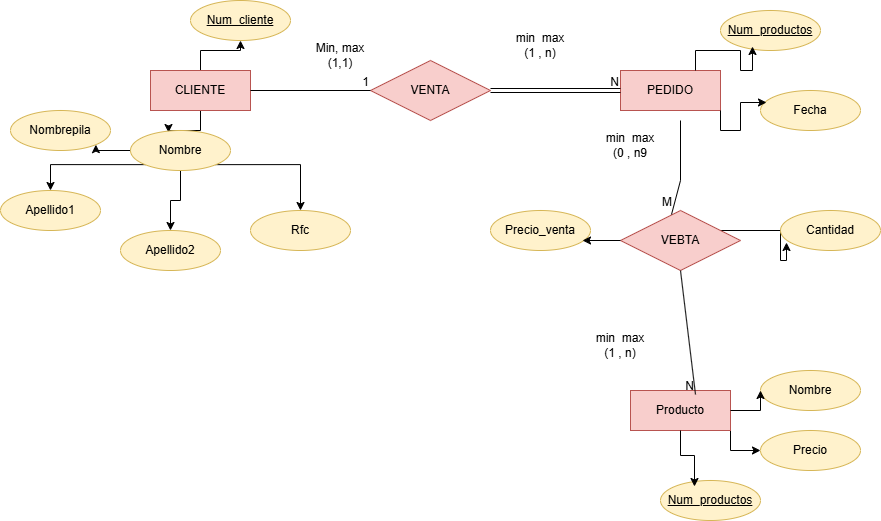

The diagram above was exported from draw.io. Its source (the exported page's mxGraphModel, read from the mxfile embedded in the PNG):
<mxGraphModel dx="2233" dy="780" grid="1" gridSize="10" guides="1" tooltips="1" connect="1" arrows="1" fold="1" page="1" pageScale="1" pageWidth="827" pageHeight="1169" math="0" shadow="0">
  <root>
    <mxCell id="0" />
    <mxCell id="1" parent="0" />
    <mxCell id="iXusgd5Kz6GVoPNltTpG-21" edge="1" parent="1" source="iXusgd5Kz6GVoPNltTpG-1" style="edgeStyle=orthogonalEdgeStyle;rounded=0;orthogonalLoop=1;jettySize=auto;html=1;exitX=0.5;exitY=0;exitDx=0;exitDy=0;entryX=0.5;entryY=1;entryDx=0;entryDy=0;" target="iXusgd5Kz6GVoPNltTpG-2">
      <mxGeometry relative="1" as="geometry" />
    </mxCell>
    <mxCell id="iXusgd5Kz6GVoPNltTpG-23" edge="1" parent="1" source="iXusgd5Kz6GVoPNltTpG-1" style="edgeStyle=orthogonalEdgeStyle;rounded=0;orthogonalLoop=1;jettySize=auto;html=1;entryX=0.38;entryY=0.05;entryDx=0;entryDy=0;entryPerimeter=0;" target="iXusgd5Kz6GVoPNltTpG-3" value="">
      <mxGeometry relative="1" as="geometry" />
    </mxCell>
    <mxCell id="iXusgd5Kz6GVoPNltTpG-1" parent="1" style="whiteSpace=wrap;html=1;align=center;fillColor=#f8cecc;strokeColor=#b85450;" value="CLIENTE" vertex="1">
      <mxGeometry height="40" width="100" x="40" y="80" as="geometry" />
    </mxCell>
    <mxCell id="iXusgd5Kz6GVoPNltTpG-2" parent="1" style="ellipse;whiteSpace=wrap;html=1;align=center;fontStyle=4;fillColor=#fff2cc;strokeColor=#d6b656;" value="Num_cliente" vertex="1">
      <mxGeometry height="40" width="100" x="80" y="10" as="geometry" />
    </mxCell>
    <mxCell id="iXusgd5Kz6GVoPNltTpG-24" edge="1" parent="1" source="iXusgd5Kz6GVoPNltTpG-3" style="edgeStyle=orthogonalEdgeStyle;rounded=0;orthogonalLoop=1;jettySize=auto;html=1;exitX=0.5;exitY=1;exitDx=0;exitDy=0;" target="iXusgd5Kz6GVoPNltTpG-5">
      <mxGeometry relative="1" as="geometry" />
    </mxCell>
    <mxCell id="iXusgd5Kz6GVoPNltTpG-25" edge="1" parent="1" source="iXusgd5Kz6GVoPNltTpG-3" style="edgeStyle=orthogonalEdgeStyle;rounded=0;orthogonalLoop=1;jettySize=auto;html=1;exitX=1;exitY=1;exitDx=0;exitDy=0;" target="iXusgd5Kz6GVoPNltTpG-4">
      <mxGeometry relative="1" as="geometry" />
    </mxCell>
    <mxCell id="iXusgd5Kz6GVoPNltTpG-26" edge="1" parent="1" source="iXusgd5Kz6GVoPNltTpG-3" style="edgeStyle=orthogonalEdgeStyle;rounded=0;orthogonalLoop=1;jettySize=auto;html=1;exitX=0;exitY=1;exitDx=0;exitDy=0;" target="iXusgd5Kz6GVoPNltTpG-6">
      <mxGeometry relative="1" as="geometry" />
    </mxCell>
    <mxCell id="iXusgd5Kz6GVoPNltTpG-27" edge="1" parent="1" source="iXusgd5Kz6GVoPNltTpG-3" style="edgeStyle=orthogonalEdgeStyle;rounded=0;orthogonalLoop=1;jettySize=auto;html=1;exitX=0;exitY=0.5;exitDx=0;exitDy=0;entryX=1;entryY=1;entryDx=0;entryDy=0;" target="iXusgd5Kz6GVoPNltTpG-7">
      <mxGeometry relative="1" as="geometry" />
    </mxCell>
    <mxCell id="iXusgd5Kz6GVoPNltTpG-3" parent="1" style="ellipse;whiteSpace=wrap;html=1;align=center;fillColor=#fff2cc;strokeColor=#d6b656;" value="Nombre" vertex="1">
      <mxGeometry height="40" width="100" x="20" y="140" as="geometry" />
    </mxCell>
    <mxCell id="iXusgd5Kz6GVoPNltTpG-4" parent="1" style="ellipse;whiteSpace=wrap;html=1;align=center;fillColor=#fff2cc;strokeColor=#d6b656;" value="Rfc" vertex="1">
      <mxGeometry height="40" width="100" x="140" y="220" as="geometry" />
    </mxCell>
    <mxCell id="iXusgd5Kz6GVoPNltTpG-5" parent="1" style="ellipse;whiteSpace=wrap;html=1;align=center;fillColor=#fff2cc;strokeColor=#d6b656;" value="Apellido2" vertex="1">
      <mxGeometry height="40" width="100" x="10" y="240" as="geometry" />
    </mxCell>
    <mxCell id="iXusgd5Kz6GVoPNltTpG-6" parent="1" style="ellipse;whiteSpace=wrap;html=1;align=center;fillColor=#fff2cc;strokeColor=#d6b656;" value="Apellido1" vertex="1">
      <mxGeometry height="40" width="100" x="-110" y="200" as="geometry" />
    </mxCell>
    <mxCell id="iXusgd5Kz6GVoPNltTpG-7" parent="1" style="ellipse;whiteSpace=wrap;html=1;align=center;fillColor=#fff2cc;strokeColor=#d6b656;" value="Nombrepila" vertex="1">
      <mxGeometry height="40" width="100" x="-100" y="120" as="geometry" />
    </mxCell>
    <mxCell id="iXusgd5Kz6GVoPNltTpG-8" parent="1" style="shape=rhombus;perimeter=rhombusPerimeter;whiteSpace=wrap;html=1;align=center;fillColor=#f8cecc;strokeColor=#b85450;" value="VENTA" vertex="1">
      <mxGeometry height="60" width="120" x="260" y="70" as="geometry" />
    </mxCell>
    <mxCell id="iXusgd5Kz6GVoPNltTpG-9" parent="1" style="whiteSpace=wrap;html=1;align=center;fillColor=#f8cecc;strokeColor=#b85450;" value="PEDIDO" vertex="1">
      <mxGeometry height="40" width="100" x="510" y="80" as="geometry" />
    </mxCell>
    <mxCell id="iXusgd5Kz6GVoPNltTpG-10" parent="1" style="ellipse;whiteSpace=wrap;html=1;align=center;fontStyle=4;fillColor=#fff2cc;strokeColor=#d6b656;" value="Num_productos" vertex="1">
      <mxGeometry height="40" width="100" x="610" y="20" as="geometry" />
    </mxCell>
    <mxCell id="iXusgd5Kz6GVoPNltTpG-11" parent="1" style="ellipse;whiteSpace=wrap;html=1;align=center;fillColor=#fff2cc;strokeColor=#d6b656;" value="Fecha" vertex="1">
      <mxGeometry height="40" width="100" x="650" y="100" as="geometry" />
    </mxCell>
    <mxCell id="iXusgd5Kz6GVoPNltTpG-15" edge="1" parent="1" source="iXusgd5Kz6GVoPNltTpG-8" style="shape=link;html=1;rounded=0;entryX=0;entryY=0.5;entryDx=0;entryDy=0;exitX=1;exitY=0.5;exitDx=0;exitDy=0;" target="iXusgd5Kz6GVoPNltTpG-9" value="">
      <mxGeometry relative="1" as="geometry">
        <mxPoint x="330" y="380" as="sourcePoint" />
        <mxPoint x="490" y="380" as="targetPoint" />
      </mxGeometry>
    </mxCell>
    <mxCell id="iXusgd5Kz6GVoPNltTpG-16" connectable="0" parent="iXusgd5Kz6GVoPNltTpG-15" style="resizable=0;html=1;whiteSpace=wrap;align=right;verticalAlign=bottom;" value="N" vertex="1">
      <mxGeometry relative="1" x="1" as="geometry" />
    </mxCell>
    <mxCell id="iXusgd5Kz6GVoPNltTpG-17" edge="1" parent="1" source="iXusgd5Kz6GVoPNltTpG-1" style="endArrow=none;html=1;rounded=0;entryX=0;entryY=0.5;entryDx=0;entryDy=0;exitX=1;exitY=0.5;exitDx=0;exitDy=0;" target="iXusgd5Kz6GVoPNltTpG-8" value="">
      <mxGeometry relative="1" as="geometry">
        <mxPoint x="330" y="380" as="sourcePoint" />
        <mxPoint x="490" y="380" as="targetPoint" />
      </mxGeometry>
    </mxCell>
    <mxCell id="iXusgd5Kz6GVoPNltTpG-18" connectable="0" parent="iXusgd5Kz6GVoPNltTpG-17" style="resizable=0;html=1;whiteSpace=wrap;align=right;verticalAlign=bottom;" value="1" vertex="1">
      <mxGeometry relative="1" x="1" as="geometry" />
    </mxCell>
    <mxCell id="iXusgd5Kz6GVoPNltTpG-28" edge="1" parent="1" source="iXusgd5Kz6GVoPNltTpG-9" style="edgeStyle=orthogonalEdgeStyle;rounded=0;orthogonalLoop=1;jettySize=auto;html=1;exitX=0.75;exitY=0;exitDx=0;exitDy=0;entryX=0.32;entryY=0.9;entryDx=0;entryDy=0;entryPerimeter=0;" target="iXusgd5Kz6GVoPNltTpG-10">
      <mxGeometry relative="1" as="geometry" />
    </mxCell>
    <mxCell id="iXusgd5Kz6GVoPNltTpG-30" edge="1" parent="1" source="iXusgd5Kz6GVoPNltTpG-9" style="edgeStyle=orthogonalEdgeStyle;rounded=0;orthogonalLoop=1;jettySize=auto;html=1;exitX=1;exitY=1;exitDx=0;exitDy=0;entryX=0.06;entryY=0.3;entryDx=0;entryDy=0;entryPerimeter=0;" target="iXusgd5Kz6GVoPNltTpG-11">
      <mxGeometry relative="1" as="geometry" />
    </mxCell>
    <mxCell id="iXusgd5Kz6GVoPNltTpG-41" edge="1" parent="1" source="iXusgd5Kz6GVoPNltTpG-40" style="edgeStyle=orthogonalEdgeStyle;rounded=0;orthogonalLoop=1;jettySize=auto;html=1;exitX=1;exitY=1;exitDx=0;exitDy=0;entryX=0.06;entryY=0.8;entryDx=0;entryDy=0;entryPerimeter=0;" target="iXusgd5Kz6GVoPNltTpG-46">
      <mxGeometry relative="1" as="geometry">
        <Array as="points">
          <mxPoint x="600" y="240" />
          <mxPoint x="670" y="240" />
          <mxPoint x="670" y="270" />
          <mxPoint x="676" y="270" />
        </Array>
        <mxPoint x="560" y="330" as="targetPoint" />
      </mxGeometry>
    </mxCell>
    <mxCell id="iXusgd5Kz6GVoPNltTpG-40" parent="1" style="shape=rhombus;perimeter=rhombusPerimeter;whiteSpace=wrap;html=1;align=center;fillColor=#f8cecc;strokeColor=#b85450;" value="VEBTA" vertex="1">
      <mxGeometry height="60" width="120" x="510" y="220" as="geometry" />
    </mxCell>
    <mxCell id="iXusgd5Kz6GVoPNltTpG-43" parent="1" style="ellipse;whiteSpace=wrap;html=1;align=center;fillColor=#fff2cc;strokeColor=#d6b656;" value="Precio" vertex="1">
      <mxGeometry height="40" width="100" x="650" y="440" as="geometry" />
    </mxCell>
    <mxCell id="iXusgd5Kz6GVoPNltTpG-44" parent="1" style="ellipse;whiteSpace=wrap;html=1;align=center;fillColor=#fff2cc;strokeColor=#d6b656;" value="Nombre" vertex="1">
      <mxGeometry height="40" width="100" x="650" y="380" as="geometry" />
    </mxCell>
    <mxCell id="iXusgd5Kz6GVoPNltTpG-45" parent="1" style="ellipse;whiteSpace=wrap;html=1;align=center;fillColor=#fff2cc;strokeColor=#d6b656;" value="Precio_venta" vertex="1">
      <mxGeometry height="40" width="100" x="380" y="220" as="geometry" />
    </mxCell>
    <mxCell id="iXusgd5Kz6GVoPNltTpG-46" parent="1" style="ellipse;whiteSpace=wrap;html=1;align=center;fillColor=#fff2cc;strokeColor=#d6b656;" value="Cantidad" vertex="1">
      <mxGeometry height="40" width="100" x="670" y="220" as="geometry" />
    </mxCell>
    <mxCell id="iXusgd5Kz6GVoPNltTpG-47" edge="1" parent="1" source="iXusgd5Kz6GVoPNltTpG-40" style="edgeStyle=orthogonalEdgeStyle;rounded=0;orthogonalLoop=1;jettySize=auto;html=1;exitX=0;exitY=0.5;exitDx=0;exitDy=0;entryX=0.92;entryY=0.75;entryDx=0;entryDy=0;entryPerimeter=0;" target="iXusgd5Kz6GVoPNltTpG-45">
      <mxGeometry relative="1" as="geometry" />
    </mxCell>
    <mxCell id="iXusgd5Kz6GVoPNltTpG-63" edge="1" parent="1" source="iXusgd5Kz6GVoPNltTpG-48" style="edgeStyle=orthogonalEdgeStyle;rounded=0;orthogonalLoop=1;jettySize=auto;html=1;exitX=1;exitY=1;exitDx=0;exitDy=0;" target="iXusgd5Kz6GVoPNltTpG-43">
      <mxGeometry relative="1" as="geometry" />
    </mxCell>
    <mxCell id="iXusgd5Kz6GVoPNltTpG-48" parent="1" style="whiteSpace=wrap;html=1;align=center;fillColor=#f8cecc;strokeColor=#b85450;" value="Producto" vertex="1">
      <mxGeometry height="40" width="100" x="520" y="400" as="geometry" />
    </mxCell>
    <mxCell id="iXusgd5Kz6GVoPNltTpG-49" parent="1" style="ellipse;whiteSpace=wrap;html=1;align=center;fontStyle=4;fillColor=#fff2cc;strokeColor=#d6b656;" value="Num_productos" vertex="1">
      <mxGeometry height="40" width="100" x="550" y="490" as="geometry" />
    </mxCell>
    <mxCell id="iXusgd5Kz6GVoPNltTpG-50" edge="1" parent="1" source="iXusgd5Kz6GVoPNltTpG-40" style="endArrow=none;html=1;rounded=0;entryX=0.65;entryY=0.1;entryDx=0;entryDy=0;entryPerimeter=0;exitX=0.5;exitY=1;exitDx=0;exitDy=0;" target="iXusgd5Kz6GVoPNltTpG-48" value="">
      <mxGeometry relative="1" as="geometry">
        <mxPoint x="330" y="380" as="sourcePoint" />
        <mxPoint x="490" y="380" as="targetPoint" />
      </mxGeometry>
    </mxCell>
    <mxCell id="iXusgd5Kz6GVoPNltTpG-51" connectable="0" parent="iXusgd5Kz6GVoPNltTpG-50" style="resizable=0;html=1;whiteSpace=wrap;align=right;verticalAlign=bottom;" value="N" vertex="1">
      <mxGeometry relative="1" x="1" as="geometry" />
    </mxCell>
    <mxCell id="iXusgd5Kz6GVoPNltTpG-55" edge="1" parent="1" style="endArrow=none;html=1;rounded=0;exitX=0.5;exitY=1;exitDx=0;exitDy=0;entryX=0.425;entryY=0.067;entryDx=0;entryDy=0;entryPerimeter=0;" target="iXusgd5Kz6GVoPNltTpG-40" value="">
      <mxGeometry relative="1" as="geometry">
        <Array as="points">
          <mxPoint x="570" y="190" />
        </Array>
        <mxPoint x="570" y="130" as="sourcePoint" />
        <mxPoint x="570" y="230" as="targetPoint" />
      </mxGeometry>
    </mxCell>
    <mxCell id="iXusgd5Kz6GVoPNltTpG-56" connectable="0" parent="iXusgd5Kz6GVoPNltTpG-55" style="resizable=0;html=1;whiteSpace=wrap;align=left;verticalAlign=bottom;" value="M" vertex="1">
      <mxGeometry relative="1" x="-1" as="geometry">
        <mxPoint x="-20" y="90" as="offset" />
      </mxGeometry>
    </mxCell>
    <mxCell id="iXusgd5Kz6GVoPNltTpG-58" parent="1" style="text;html=1;whiteSpace=wrap;strokeColor=none;fillColor=none;align=center;verticalAlign=middle;rounded=0;" value="Min, max&lt;div&gt;(1,1)&lt;/div&gt;" vertex="1">
      <mxGeometry height="30" width="60" x="200" y="50" as="geometry" />
    </mxCell>
    <mxCell id="iXusgd5Kz6GVoPNltTpG-59" parent="1" style="text;html=1;whiteSpace=wrap;strokeColor=none;fillColor=none;align=center;verticalAlign=middle;rounded=0;" value="min&amp;nbsp; max&lt;div&gt;(1 , n)&lt;/div&gt;" vertex="1">
      <mxGeometry height="30" width="60" x="400" y="40" as="geometry" />
    </mxCell>
    <mxCell id="iXusgd5Kz6GVoPNltTpG-60" parent="1" style="text;html=1;whiteSpace=wrap;strokeColor=none;fillColor=none;align=center;verticalAlign=middle;rounded=0;" value="min&amp;nbsp; max&lt;div&gt;(0 , n9&lt;/div&gt;" vertex="1">
      <mxGeometry height="30" width="60" x="490" y="140" as="geometry" />
    </mxCell>
    <mxCell id="iXusgd5Kz6GVoPNltTpG-61" parent="1" style="text;html=1;whiteSpace=wrap;strokeColor=none;fillColor=none;align=center;verticalAlign=middle;rounded=0;" value="min&amp;nbsp; max&lt;div&gt;(1 , n)&lt;/div&gt;" vertex="1">
      <mxGeometry height="30" width="60" x="480" y="340" as="geometry" />
    </mxCell>
    <mxCell id="iXusgd5Kz6GVoPNltTpG-62" edge="1" parent="1" source="iXusgd5Kz6GVoPNltTpG-48" style="edgeStyle=orthogonalEdgeStyle;rounded=0;orthogonalLoop=1;jettySize=auto;html=1;innerLoopWaypoints=1;entryX=0;entryY=0.5;entryDx=0;entryDy=0;exitX=1;exitY=0.5;exitDx=0;exitDy=0;" target="iXusgd5Kz6GVoPNltTpG-44">
      <mxGeometry relative="1" as="geometry" />
    </mxCell>
    <mxCell id="iXusgd5Kz6GVoPNltTpG-64" edge="1" parent="1" source="iXusgd5Kz6GVoPNltTpG-48" style="edgeStyle=orthogonalEdgeStyle;rounded=0;orthogonalLoop=1;jettySize=auto;html=1;exitX=0.5;exitY=1;exitDx=0;exitDy=0;entryX=0.34;entryY=0.15;entryDx=0;entryDy=0;entryPerimeter=0;" target="iXusgd5Kz6GVoPNltTpG-49">
      <mxGeometry relative="1" as="geometry" />
    </mxCell>
  </root>
</mxGraphModel>